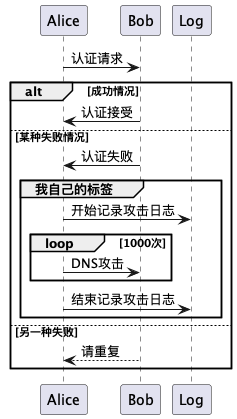

The diagram above was rendered by PlantUML. Its source (embedded in the PNG):
@startuml
Alice -> Bob : 认证请求
alt 成功情况
    Bob -> Alice: 认证接受
else 某种失败情况
    Bob -> Alice: 认证失败
    group 我自己的标签
        Alice -> Log: 开始记录攻击日志
        loop 1000次
            Alice -> Bob: DNS攻击
        end
        Alice -> Log: 结束记录攻击日志
    end
else 另一种失败
    Bob --> Alice: 请重复
end
@enduml